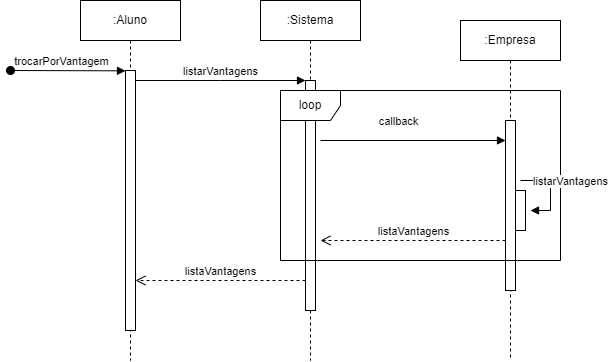

The diagram above was exported from draw.io. Its source (the exported page's mxGraphModel, read from the mxfile embedded in the PNG):
<mxGraphModel dx="1710" dy="613" grid="1" gridSize="10" guides="1" tooltips="1" connect="1" arrows="1" fold="1" page="1" pageScale="1" pageWidth="850" pageHeight="1100" math="0" shadow="0">
  <root>
    <mxCell id="0" />
    <mxCell id="1" parent="0" />
    <mxCell id="aM9ryv3xv72pqoxQDRHE-1" value=":Aluno" style="shape=umlLifeline;perimeter=lifelinePerimeter;whiteSpace=wrap;html=1;container=0;dropTarget=0;collapsible=0;recursiveResize=0;outlineConnect=0;portConstraint=eastwest;newEdgeStyle={&quot;edgeStyle&quot;:&quot;elbowEdgeStyle&quot;,&quot;elbow&quot;:&quot;vertical&quot;,&quot;curved&quot;:0,&quot;rounded&quot;:0};" parent="1" vertex="1">
      <mxGeometry x="40" y="40" width="100" height="360" as="geometry" />
    </mxCell>
    <mxCell id="aM9ryv3xv72pqoxQDRHE-2" value="" style="html=1;points=[];perimeter=orthogonalPerimeter;outlineConnect=0;targetShapes=umlLifeline;portConstraint=eastwest;newEdgeStyle={&quot;edgeStyle&quot;:&quot;elbowEdgeStyle&quot;,&quot;elbow&quot;:&quot;vertical&quot;,&quot;curved&quot;:0,&quot;rounded&quot;:0};" parent="aM9ryv3xv72pqoxQDRHE-1" vertex="1">
      <mxGeometry x="45" y="70" width="10" height="260" as="geometry" />
    </mxCell>
    <mxCell id="aM9ryv3xv72pqoxQDRHE-3" value="" style="html=1;verticalAlign=bottom;startArrow=oval;endArrow=block;startSize=8;edgeStyle=elbowEdgeStyle;elbow=vertical;curved=0;rounded=0;" parent="aM9ryv3xv72pqoxQDRHE-1" target="aM9ryv3xv72pqoxQDRHE-2" edge="1">
      <mxGeometry relative="1" as="geometry">
        <mxPoint x="-70" y="70" as="sourcePoint" />
      </mxGeometry>
    </mxCell>
    <mxCell id="SjzXca2gMnNSKJ-PJgrM-4" value="trocarPorVantagem" style="edgeLabel;html=1;align=center;verticalAlign=middle;resizable=0;points=[];" vertex="1" connectable="0" parent="aM9ryv3xv72pqoxQDRHE-3">
      <mxGeometry x="-0.7" relative="1" as="geometry">
        <mxPoint x="33" y="-10" as="offset" />
      </mxGeometry>
    </mxCell>
    <mxCell id="aM9ryv3xv72pqoxQDRHE-5" value=":Sistema" style="shape=umlLifeline;perimeter=lifelinePerimeter;whiteSpace=wrap;html=1;container=0;dropTarget=0;collapsible=0;recursiveResize=0;outlineConnect=0;portConstraint=eastwest;newEdgeStyle={&quot;edgeStyle&quot;:&quot;elbowEdgeStyle&quot;,&quot;elbow&quot;:&quot;vertical&quot;,&quot;curved&quot;:0,&quot;rounded&quot;:0};" parent="1" vertex="1">
      <mxGeometry x="220" y="40" width="100" height="360" as="geometry" />
    </mxCell>
    <mxCell id="aM9ryv3xv72pqoxQDRHE-6" value="" style="html=1;points=[];perimeter=orthogonalPerimeter;outlineConnect=0;targetShapes=umlLifeline;portConstraint=eastwest;newEdgeStyle={&quot;edgeStyle&quot;:&quot;elbowEdgeStyle&quot;,&quot;elbow&quot;:&quot;vertical&quot;,&quot;curved&quot;:0,&quot;rounded&quot;:0};" parent="aM9ryv3xv72pqoxQDRHE-5" vertex="1">
      <mxGeometry x="45" y="80" width="10" height="230" as="geometry" />
    </mxCell>
    <mxCell id="aM9ryv3xv72pqoxQDRHE-7" value="listarVantagens" style="html=1;verticalAlign=bottom;endArrow=block;edgeStyle=elbowEdgeStyle;elbow=vertical;curved=0;rounded=0;" parent="1" source="aM9ryv3xv72pqoxQDRHE-2" target="aM9ryv3xv72pqoxQDRHE-6" edge="1">
      <mxGeometry relative="1" as="geometry">
        <mxPoint x="195" y="130" as="sourcePoint" />
        <Array as="points">
          <mxPoint x="180" y="120" />
        </Array>
        <mxPoint as="offset" />
      </mxGeometry>
    </mxCell>
    <mxCell id="aM9ryv3xv72pqoxQDRHE-8" value="listaVantagens" style="html=1;verticalAlign=bottom;endArrow=open;dashed=1;endSize=8;edgeStyle=elbowEdgeStyle;elbow=vertical;curved=0;rounded=0;" parent="1" edge="1">
      <mxGeometry relative="1" as="geometry">
        <mxPoint x="95" y="320" as="targetPoint" />
        <Array as="points">
          <mxPoint x="190" y="320" />
        </Array>
        <mxPoint x="265" y="320" as="sourcePoint" />
      </mxGeometry>
    </mxCell>
    <mxCell id="aM9ryv3xv72pqoxQDRHE-9" value="callback" style="html=1;verticalAlign=bottom;endArrow=block;elbow=vertical;rounded=0;" parent="1" edge="1">
      <mxGeometry x="-0.15" y="10" relative="1" as="geometry">
        <mxPoint x="280" y="180" as="sourcePoint" />
        <mxPoint x="465" y="180" as="targetPoint" />
        <mxPoint as="offset" />
      </mxGeometry>
    </mxCell>
    <mxCell id="aM9ryv3xv72pqoxQDRHE-10" value="listaVantagens" style="html=1;verticalAlign=bottom;endArrow=open;dashed=1;endSize=8;elbow=vertical;rounded=0;" parent="1" edge="1">
      <mxGeometry relative="1" as="geometry">
        <mxPoint x="280" y="280" as="targetPoint" />
        <mxPoint x="465" y="280" as="sourcePoint" />
      </mxGeometry>
    </mxCell>
    <mxCell id="SjzXca2gMnNSKJ-PJgrM-1" value=":Empresa" style="shape=umlLifeline;perimeter=lifelinePerimeter;whiteSpace=wrap;html=1;container=0;dropTarget=0;collapsible=0;recursiveResize=0;outlineConnect=0;portConstraint=eastwest;newEdgeStyle={&quot;edgeStyle&quot;:&quot;elbowEdgeStyle&quot;,&quot;elbow&quot;:&quot;vertical&quot;,&quot;curved&quot;:0,&quot;rounded&quot;:0};" vertex="1" parent="1">
      <mxGeometry x="420" y="60" width="100" height="340" as="geometry" />
    </mxCell>
    <mxCell id="SjzXca2gMnNSKJ-PJgrM-2" value="" style="html=1;points=[];perimeter=orthogonalPerimeter;outlineConnect=0;targetShapes=umlLifeline;portConstraint=eastwest;newEdgeStyle={&quot;edgeStyle&quot;:&quot;elbowEdgeStyle&quot;,&quot;elbow&quot;:&quot;vertical&quot;,&quot;curved&quot;:0,&quot;rounded&quot;:0};" vertex="1" parent="SjzXca2gMnNSKJ-PJgrM-1">
      <mxGeometry x="45" y="100" width="10" height="170" as="geometry" />
    </mxCell>
    <mxCell id="aM9ryv3xv72pqoxQDRHE-4" value="" style="html=1;points=[];perimeter=orthogonalPerimeter;outlineConnect=0;targetShapes=umlLifeline;portConstraint=eastwest;newEdgeStyle={&quot;edgeStyle&quot;:&quot;elbowEdgeStyle&quot;,&quot;elbow&quot;:&quot;vertical&quot;,&quot;curved&quot;:0,&quot;rounded&quot;:0};" parent="SjzXca2gMnNSKJ-PJgrM-1" vertex="1">
      <mxGeometry x="55" y="170" width="10" height="40" as="geometry" />
    </mxCell>
    <mxCell id="SjzXca2gMnNSKJ-PJgrM-5" value="loop" style="shape=umlFrame;whiteSpace=wrap;html=1;pointerEvents=0;" vertex="1" parent="1">
      <mxGeometry x="240" y="130" width="280" height="170" as="geometry" />
    </mxCell>
    <mxCell id="SjzXca2gMnNSKJ-PJgrM-10" value="listarVantagens" style="html=1;verticalAlign=bottom;endArrow=block;rounded=0;edgeStyle=elbowEdgeStyle;" edge="1" parent="1">
      <mxGeometry y="20" width="80" relative="1" as="geometry">
        <mxPoint x="480" y="220" as="sourcePoint" />
        <mxPoint x="490" y="250" as="targetPoint" />
        <Array as="points">
          <mxPoint x="510" y="220" />
        </Array>
        <mxPoint as="offset" />
      </mxGeometry>
    </mxCell>
  </root>
</mxGraphModel>